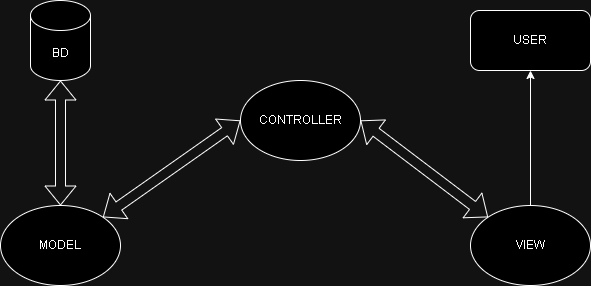

The diagram above was exported from draw.io. Its source (the exported page's mxGraphModel, read from the mxfile embedded in the PNG):
<mxGraphModel dx="880" dy="468" grid="1" gridSize="10" guides="1" tooltips="1" connect="1" arrows="1" fold="1" page="1" pageScale="1" pageWidth="827" pageHeight="1169" math="0" shadow="0">
  <root>
    <mxCell id="0" />
    <mxCell id="1" parent="0" />
    <mxCell id="2" value="CONTROLLER" style="ellipse;whiteSpace=wrap;html=1;" vertex="1" parent="1">
      <mxGeometry x="320" y="360" width="120" height="80" as="geometry" />
    </mxCell>
    <mxCell id="3" value="MODEL" style="ellipse;whiteSpace=wrap;html=1;" vertex="1" parent="1">
      <mxGeometry x="80" y="485" width="120" height="80" as="geometry" />
    </mxCell>
    <mxCell id="4" value="VIEW" style="ellipse;whiteSpace=wrap;html=1;" vertex="1" parent="1">
      <mxGeometry x="550" y="485" width="120" height="80" as="geometry" />
    </mxCell>
    <mxCell id="5" value="" style="shape=flexArrow;endArrow=classic;startArrow=classic;html=1;rounded=0;exitX=1;exitY=0;exitDx=0;exitDy=0;entryX=0;entryY=0.5;entryDx=0;entryDy=0;" edge="1" source="3" target="2" parent="1">
      <mxGeometry width="100" height="100" relative="1" as="geometry">
        <mxPoint x="360" y="545" as="sourcePoint" />
        <mxPoint x="460" y="445" as="targetPoint" />
      </mxGeometry>
    </mxCell>
    <mxCell id="6" value="" style="shape=flexArrow;endArrow=classic;startArrow=classic;html=1;rounded=0;entryX=1;entryY=0.5;entryDx=0;entryDy=0;exitX=0;exitY=0;exitDx=0;exitDy=0;" edge="1" source="4" target="2" parent="1">
      <mxGeometry width="100" height="100" relative="1" as="geometry">
        <mxPoint x="360" y="545" as="sourcePoint" />
        <mxPoint x="460" y="445" as="targetPoint" />
      </mxGeometry>
    </mxCell>
    <mxCell id="7" value="BD" style="shape=cylinder3;whiteSpace=wrap;html=1;boundedLbl=1;backgroundOutline=1;size=15;" vertex="1" parent="1">
      <mxGeometry x="110" y="280" width="60" height="80" as="geometry" />
    </mxCell>
    <mxCell id="8" value="USER" style="rounded=1;whiteSpace=wrap;html=1;" vertex="1" parent="1">
      <mxGeometry x="550" y="290" width="120" height="60" as="geometry" />
    </mxCell>
    <mxCell id="9" value="" style="shape=flexArrow;endArrow=classic;startArrow=classic;html=1;rounded=0;exitX=0.5;exitY=0;exitDx=0;exitDy=0;entryX=0.5;entryY=1;entryDx=0;entryDy=0;entryPerimeter=0;" edge="1" source="3" target="7" parent="1">
      <mxGeometry width="100" height="100" relative="1" as="geometry">
        <mxPoint x="380" y="460" as="sourcePoint" />
        <mxPoint x="480" y="360" as="targetPoint" />
      </mxGeometry>
    </mxCell>
    <mxCell id="10" value="" style="endArrow=classic;html=1;rounded=0;exitX=0.5;exitY=0;exitDx=0;exitDy=0;entryX=0.5;entryY=1;entryDx=0;entryDy=0;" edge="1" source="4" target="8" parent="1">
      <mxGeometry width="50" height="50" relative="1" as="geometry">
        <mxPoint x="410" y="440" as="sourcePoint" />
        <mxPoint x="460" y="390" as="targetPoint" />
      </mxGeometry>
    </mxCell>
  </root>
</mxGraphModel>